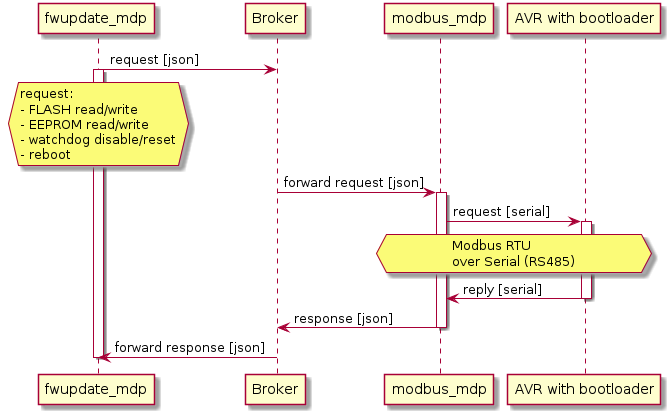

The diagram above was rendered by PlantUML. Its source (embedded in the PNG):
@startuml firmware_update
participant fwupdate_mdp
participant Broker
participant modbus_mdp
participant "AVR with bootloader" as modbus_c

fwupdate_mdp -> Broker: request [json]

hnote over fwupdate_mdp
request:
- FLASH read/write
- EEPROM read/write
- watchdog disable/reset
- reboot
end note

activate fwupdate_mdp
Broker -> modbus_mdp: forward request [json]
activate modbus_mdp

modbus_mdp -> modbus_c: request [serial]
activate modbus_c

hnote over modbus_mdp, modbus_c
Modbus RTU
over Serial (RS485)
end note

modbus_c -> modbus_mdp: reply [serial]
deactivate modbus_c

modbus_mdp -> Broker: response [json]
deactivate modbus_mdp
Broker -> fwupdate_mdp: forward response [json]
deactivate fwupdate_mdp
@enduml